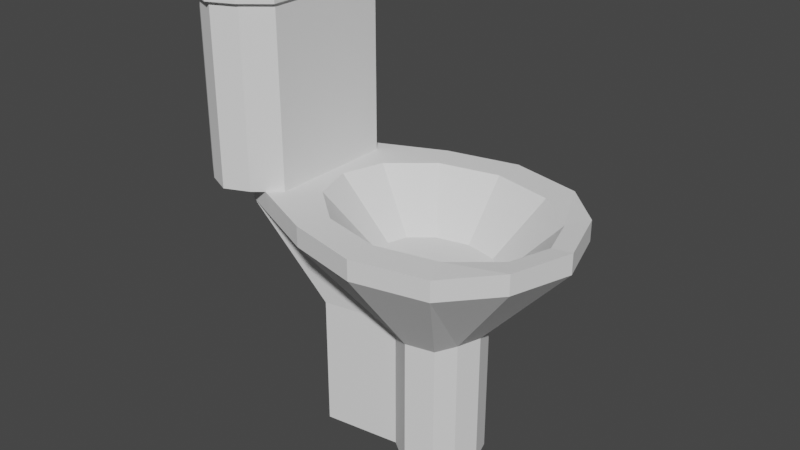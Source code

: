 # Source: VasoSanit_rio.blend  (saved by Blender 2.83.19; exported with 4.5.12 LTS)
import bpy
from mathutils import Matrix  # noqa: F401  (used for matrix-valued properties, if any)

bpy.ops.wm.read_factory_settings(use_empty=True)
scene = bpy.context.scene
scene.name = 'Scene'

# ---- collections
col_collection = bpy.data.collections.new('Collection'); scene.collection.children.link(col_collection)

# ---- world
world_world = bpy.data.worlds.new('World'); scene.world = world_world
world_world.use_nodes = True; world_world.node_tree.nodes.clear()
_N = world_world.node_tree.nodes; _L = world_world.node_tree.links
n0 = _N.new('ShaderNodeOutputWorld'); n0.name = 'World Output'; n0.location = (300, 300)
n1 = _N.new('ShaderNodeBackground'); n1.name = 'Background'; n1.location = (10, 300)
n1.inputs[0].default_value = (0.05088, 0.05088, 0.05088, 1.0)
_L.new(n1.outputs[0], n0.inputs[0])
n0.is_active_output = True
world_world.color = (0.05088, 0.05088, 0.05088)
world_world.use_sun_shadow = False
world_world.sun_shadow_jitter_overblur = 0.0

# ---- meshes
me_cylinder_003 = bpy.data.meshes.new('Cylinder.003')
me_cylinder_003.from_pydata([(-2.065e-06, -0.3076, -3.229), (-2.065e-06, -0.3076, -4.253), (-0.1838, -0.2664, -3.229), (-0.1838, -0.2664, -4.253), (-0.2632, -0.1538, -3.21), (-0.2632, -0.1538, -4.234), (-0.3124, -2.536e-06, -3.21), (-0.3124, -2.536e-06, -4.234), (-0.2632, 0.1538, -3.21), (-0.2632, 0.1538, -4.234), (-0.1838, 0.2664, -3.229), (-0.1838, 0.2664, -4.253), (-2.121e-06, 0.3076, -3.229), (-2.121e-06, 0.3076, -4.253), (0.1838, 0.173, -3.229), (0.1838, 0.173, -4.253), (0.6775, 0.2499, -3.239), (0.6775, 0.2499, -4.243), (0.6847, -2.73e-06, -3.239), (0.6847, -2.73e-06, -4.243), (0.6775, -0.2499, -3.239), (0.6775, -0.2499, -4.243), (0.1838, -0.173, -3.229), (0.1838, -0.173, -4.253), (-3.77e-06, -0.7793, -2.501), (-0.4658, -0.6749, -2.501), (-0.7515, -0.3897, -2.482), (-0.8763, -3.791e-06, -2.482), (-0.7515, 0.3897, -2.482), (-0.4658, 0.6749, -2.501), (-3.91e-06, 0.7793, -2.501), (0.4658, 0.6749, -2.501), (1.114, 0.3897, -2.501), (1.133, -3.463e-06, -2.501), (1.114, -0.3897, -2.501), (0.4658, -0.6749, -2.501), (-3.031e-06, -0.287, -2.761), (-0.2099, -0.2399, -2.761), (-0.3464, -0.1257, -2.761), (-0.3867, -3.785e-06, -2.761), (-0.3464, 0.1257, -2.761), (-0.2099, 0.2399, -2.761), (-3.093e-06, 0.287, -2.761), (0.2099, 0.2399, -2.761), (0.3464, 0.1257, -2.761), (0.3867, -3.753e-06, -2.761), (0.3464, -0.1257, -2.761), (0.2099, -0.2399, -2.761), (-3.77e-06, -0.7793, -2.349), (-0.4658, -0.6749, -2.349), (-0.7515, -0.3897, -2.33), (-0.8763, -3.791e-06, -2.33), (-0.7515, 0.3897, -2.33), (-0.4658, 0.6749, -2.349), (-3.91e-06, 0.7793, -2.349), (0.4658, 0.6749, -2.349), (1.114, 0.3897, -2.349), (1.133, -3.463e-06, -2.349), (1.114, -0.3897, -2.349), (0.4658, -0.6749, -2.349), (-3.795e-06, -0.5769, -2.349), (-0.3894, -0.4896, -2.349), (-0.6545, -0.2678, -2.349), (-0.7403, -3.771e-06, -2.349), (-0.6545, 0.2678, -2.349), (-0.3894, 0.4896, -2.349), (-3.909e-06, 0.5769, -2.349), (0.3893, 0.4896, -2.349), (0.6545, 0.2678, -2.349), (0.7403, -3.639e-06, -2.349), (0.6545, -0.2678, -2.349), (0.3893, -0.4896, -2.349), (1.135, 0.6015, -2.351), (1.135, 0.6015, -1.045), (1.446, 0.4073, -2.351), (1.446, 0.4073, -1.045), (1.446, -0.4073, -2.351), (1.446, -0.4073, -1.045), (1.135, -0.6015, -2.351), (1.135, -0.6015, -1.045), (0.8233, -0.4073, -2.351), (0.8233, -0.4073, -1.045), (0.8233, 0.4073, -2.351), (0.8233, 0.4073, -1.045), (1.446, 0.4073, -0.9219), (1.135, 0.6015, -0.9219), (1.446, -0.4073, -0.9219), (1.135, -0.6015, -0.9219), (0.8233, -0.4073, -0.9219), (0.8233, 0.4073, -0.9219), (1.463, 0.4288, -1.048), (1.135, 0.6333, -1.048), (1.463, -0.4288, -1.048), (1.135, -0.6333, -1.048), (0.8068, -0.4288, -1.048), (0.8068, 0.4288, -1.048), (1.463, 0.4288, -0.9186), (1.135, 0.6333, -0.9186), (1.463, -0.4288, -0.9186), (1.135, -0.6333, -0.9186), (0.8068, -0.4288, -0.9186), (0.8068, 0.4288, -0.9186), (1.29, -0.5334, -2.351), (1.29, -0.5334, -1.045), (1.29, -0.5334, -0.9219), (1.299, -0.5616, -1.048), (1.299, -0.5616, -0.9186), (0.979, -0.5334, -2.351), (0.979, -0.5334, -1.045), (0.979, -0.5334, -0.9219), (0.9708, -0.5616, -1.048), (0.9708, -0.5616, -0.9186), (1.29, 0.5334, -2.351), (1.29, 0.5334, -1.045), (1.29, 0.5334, -0.9219), (1.299, 0.5616, -1.048), (1.299, 0.5616, -0.9186), (0.979, 0.5334, -2.351), (0.979, 0.5334, -1.045), (0.979, 0.5334, -0.9219), (0.9708, 0.5616, -1.048), (0.9708, 0.5616, -0.9186)], [], [(0, 1, 3, 2), (2, 3, 5, 4), (4, 5, 7, 6), (6, 7, 9, 8), (8, 9, 11, 10), (10, 11, 13, 12), (12, 13, 15, 14), (14, 15, 17, 16), (16, 17, 19, 18), (18, 19, 21, 20), (3, 1, 23, 21, 19, 17, 15, 13, 11, 9, 7, 5), (20, 21, 23, 22), (22, 23, 1, 0), (22, 0, 24, 35), (29, 30, 54, 53), (0, 2, 25, 24), (4, 6, 27, 26), (20, 22, 35, 34), (2, 4, 26, 25), (18, 20, 34, 33), (16, 18, 33, 32), (14, 16, 32, 31), (12, 14, 31, 30), (10, 12, 30, 29), (8, 10, 29, 28), (6, 8, 28, 27), (36, 37, 38, 39, 40, 41, 42, 43, 44, 45, 46, 47), (26, 27, 51, 50), (33, 34, 58, 57), (30, 31, 55, 54), (27, 28, 52, 51), (34, 35, 59, 58), (24, 25, 49, 48), (31, 32, 56, 55), (28, 29, 53, 52), (35, 24, 48, 59), (25, 26, 50, 49), (32, 33, 57, 56), (61, 60, 48, 49), (62, 61, 49, 50), (63, 62, 50, 51), (64, 63, 51, 52), (65, 64, 52, 53), (66, 65, 53, 54), (67, 66, 54, 55), (68, 67, 55, 56), (69, 68, 56, 57), (70, 69, 57, 58), (71, 70, 58, 59), (60, 71, 59, 48), (37, 36, 60, 61), (38, 37, 61, 62), (39, 38, 62, 63), (40, 39, 63, 64), (41, 40, 64, 65), (42, 41, 65, 66), (43, 42, 66, 67), (44, 43, 67, 68), (45, 44, 68, 69), (46, 45, 69, 70), (47, 46, 70, 71), (36, 47, 71, 60), (112, 113, 75, 74), (74, 75, 77, 76), (102, 103, 79, 78), (107, 108, 81, 80), (108, 79, 93, 110), (80, 81, 83, 82), (117, 118, 73, 72), (72, 112, 74, 76, 102, 78, 107, 80, 82, 117), (84, 114, 85, 119, 89, 88, 109, 87, 104, 86), (109, 88, 100, 111), (83, 81, 94, 95), (118, 83, 95, 120), (104, 87, 99, 106), (119, 85, 97, 121), (92, 90, 96, 98), (95, 94, 100, 101), (115, 91, 97, 116), (105, 92, 98, 106), (120, 95, 101, 121), (110, 93, 99, 111), (113, 73, 91, 115), (114, 84, 96, 116), (103, 77, 92, 105), (88, 89, 101, 100), (77, 75, 90, 92), (84, 86, 98, 96), (79, 103, 105, 93), (93, 105, 106, 99), (86, 104, 106, 98), (76, 77, 103, 102), (94, 110, 111, 100), (87, 109, 111, 99), (81, 108, 110, 94), (78, 79, 108, 107), (85, 114, 116, 97), (75, 113, 115, 90), (90, 115, 116, 96), (72, 73, 113, 112), (91, 120, 121, 97), (89, 119, 121, 101), (73, 118, 120, 91), (82, 83, 118, 117)])
_uv = me_cylinder_003.uv_layers.new(name='UVMap')
_uv.uv.foreach_set('vector', [1.0, 0.5, 1.0, 1.0, 0.9167, 1.0, 0.9167, 0.5, 0.9167, 0.5, 0.9167, 1.0, 0.8333, 1.0, 0.8333, 0.5, 0.8333, 0.5, 0.8333, 1.0, 0.75, 1.0, 0.75, 0.5, 0.75, 0.5, 0.75, 1.0, 0.6667, 1.0, 0.6667, 0.5, 0.6667, 0.5, 0.6667, 1.0, 0.5833, 1.0, 0.5833, 0.5, 0.5833, 0.5, 0.5833, 1.0, 0.5, 1.0, 0.5, 0.5, 0.5, 0.5, 0.5, 1.0, 0.4167, 1.0, 0.4167, 0.5, 0.4167, 0.5, 0.4167, 1.0, 0.3333, 1.0, 0.3333, 0.5, 0.3333, 0.5, 0.3333, 1.0, 0.25, 1.0, 0.25, 0.5, 0.25, 0.5, 0.25, 1.0, 0.1667, 1.0, 0.1667, 0.5, 0.37, 0.4578, 0.25, 0.49, 0.13, 0.4578, 0.04215, 0.37, 0.01, 0.25, 0.04215, 0.13, 0.13, 0.04215, 0.25, 0.01, 0.37, 0.04215, 0.4578, 0.13, 0.49, 0.25, 0.4578, 0.37, 0.1667, 0.5, 0.1667, 1.0, 0.08333, 1.0, 0.08333, 0.5, 0.08333, 0.5, 0.08333, 1.0, 7.451e-08, 1.0, 7.451e-08, 0.5, 0.08333, 0.5, 7.451e-08, 0.5, 7.451e-08, 0.5, 0.08333, 0.5, 0.5833, 0.5, 0.5, 0.5, 0.5, 0.5, 0.5833, 0.5, 1.0, 0.5, 0.9167, 0.5, 0.9167, 0.5, 1.0, 0.5, 0.8333, 0.5, 0.75, 0.5, 0.75, 0.5, 0.8333, 0.5, 0.1667, 0.5, 0.08333, 0.5, 0.08333, 0.5, 0.1667, 0.5, 0.9167, 0.5, 0.8333, 0.5, 0.8333, 0.5, 0.9167, 0.5, 0.25, 0.5, 0.1667, 0.5, 0.1667, 0.5, 0.25, 0.5, 0.3333, 0.5, 0.25, 0.5, 0.25, 0.5, 0.3333, 0.5, 0.4167, 0.5, 0.3333, 0.5, 0.3333, 0.5, 0.4167, 0.5, 0.5, 0.5, 0.4167, 0.5, 0.4167, 0.5, 0.5, 0.5, 0.5833, 0.5, 0.5, 0.5, 0.5, 0.5, 0.5833, 0.5, 0.6667, 0.5, 0.5833, 0.5, 0.5833, 0.5, 0.6667, 0.5, 0.75, 0.5, 0.6667, 0.5, 0.6667, 0.5, 0.75, 0.5, 0.75, 0.3993, 0.8414, 0.3748, 0.9008, 0.3154, 0.9183, 0.25, 0.9008, 0.1846, 0.8414, 0.1252, 0.75, 0.1007, 0.6586, 0.1252, 0.5992, 0.1846, 0.5817, 0.25, 0.5992, 0.3154, 0.6586, 0.3748, 0.8333, 0.5, 0.75, 0.5, 0.75, 0.5, 0.8333, 0.5, 0.25, 0.5, 0.1667, 0.5, 0.1667, 0.5, 0.25, 0.5, 0.5, 0.5, 0.4167, 0.5, 0.4167, 0.5, 0.5, 0.5, 0.75, 0.5, 0.6667, 0.5, 0.6667, 0.5, 0.75, 0.5, 0.1667, 0.5, 0.08333, 0.5, 0.08333, 0.5, 0.1667, 0.5, 1.0, 0.5, 0.9167, 0.5, 0.9167, 0.5, 1.0, 0.5, 0.4167, 0.5, 0.3333, 0.5, 0.3333, 0.5, 0.4167, 0.5, 0.6667, 0.5, 0.5833, 0.5, 0.5833, 0.5, 0.6667, 0.5, 0.08333, 0.5, 7.451e-08, 0.5, 7.451e-08, 0.5, 0.08333, 0.5, 0.9167, 0.5, 0.8333, 0.5, 0.8333, 0.5, 0.9167, 0.5, 0.3333, 0.5, 0.25, 0.5, 0.25, 0.5, 0.3333, 0.5, 0.8503, 0.4008, 0.75, 0.4277, 0.75, 0.49, 0.87, 0.4578, 0.9186, 0.3325, 0.8503, 0.4008, 0.87, 0.4578, 0.9578, 0.37, 0.9407, 0.25, 0.9186, 0.3325, 0.9578, 0.37, 0.99, 0.25, 0.9186, 0.1675, 0.9407, 0.25, 0.99, 0.25, 0.9578, 0.13, 0.8503, 0.09922, 0.9186, 0.1675, 0.9578, 0.13, 0.87, 0.04215, 0.75, 0.07234, 0.8503, 0.09922, 0.87, 0.04215, 0.75, 0.01, 0.6497, 0.09922, 0.75, 0.07234, 0.75, 0.01, 0.63, 0.04215, 0.5814, 0.1675, 0.6497, 0.09922, 0.63, 0.04215, 0.5422, 0.13, 0.5593, 0.25, 0.5814, 0.1675, 0.5422, 0.13, 0.51, 0.25, 0.5814, 0.3325, 0.5593, 0.25, 0.51, 0.25, 0.5422, 0.37, 0.6497, 0.4008, 0.5814, 0.3325, 0.5422, 0.37, 0.63, 0.4578, 0.75, 0.4277, 0.6497, 0.4008, 0.63, 0.4578, 0.75, 0.49, 0.8414, 0.3748, 0.75, 0.3993, 0.75, 0.4277, 0.8503, 0.4008, 0.9008, 0.3154, 0.8414, 0.3748, 0.8503, 0.4008, 0.9186, 0.3325, 0.9183, 0.25, 0.9008, 0.3154, 0.9186, 0.3325, 0.9407, 0.25, 0.9008, 0.1846, 0.9183, 0.25, 0.9407, 0.25, 0.9186, 0.1675, 0.8414, 0.1252, 0.9008, 0.1846, 0.9186, 0.1675, 0.8503, 0.09922, 0.75, 0.1007, 0.8414, 0.1252, 0.8503, 0.09922, 0.75, 0.07234, 0.6586, 0.1252, 0.75, 0.1007, 0.75, 0.07234, 0.6497, 0.09922, 0.5992, 0.1846, 0.6586, 0.1252, 0.6497, 0.09922, 0.5814, 0.1675, 0.5817, 0.25, 0.5992, 0.1846, 0.5814, 0.1675, 0.5593, 0.25, 0.5992, 0.3154, 0.5817, 0.25, 0.5593, 0.25, 0.5814, 0.3325, 0.6586, 0.3748, 0.5992, 0.3154, 0.5814, 0.3325, 0.6497, 0.4008, 0.75, 0.3993, 0.6586, 0.3748, 0.6497, 0.4008, 0.75, 0.4277, 0.9167, 0.5, 0.9167, 1.0, 0.8333, 1.0, 0.8333, 0.5, 0.8333, 0.5, 0.8333, 1.0, 0.6667, 1.0, 0.6667, 0.5, 0.5833, 0.5, 0.5833, 1.0, 0.5, 1.0, 0.5, 0.5, 0.4167, 0.5, 0.4167, 1.0, 0.3333, 1.0, 0.3333, 0.5, 0.4167, 1.0, 0.5, 1.0, 0.5, 1.0, 0.4167, 1.0, 0.3333, 0.5, 0.3333, 1.0, 0.1667, 1.0, 0.1667, 0.5, 0.08333, 0.5, 0.08333, 1.0, -8.941e-08, 1.0, -8.941e-08, 0.5, 0.75, 0.49, 0.8539, 0.43, 0.9578, 0.37, 0.9578, 0.13, 0.8539, 0.07, 0.75, 0.01, 0.6461, 0.07, 0.5422, 0.13, 0.5422, 0.37, 0.6461, 0.43, 0.4578, 0.37, 0.3539, 0.43, 0.25, 0.49, 0.1461, 0.43, 0.04215, 0.37, 0.04215, 0.13, 0.1461, 0.07, 0.25, 0.01, 0.3539, 0.07, 0.4578, 0.13, 0.1461, 0.07, 0.04215, 0.13, 0.04215, 0.13, 0.1461, 0.07, 0.1667, 1.0, 0.3333, 1.0, 0.3333, 1.0, 0.1667, 1.0, 0.08333, 1.0, 0.1667, 1.0, 0.1667, 1.0, 0.08333, 1.0, 0.3539, 0.07, 0.25, 0.01, 0.25, 0.01, 0.3539, 0.07, 0.1461, 0.43, 0.25, 0.49, 0.25, 0.49, 0.1461, 0.43, 0.6667, 1.0, 0.8333, 1.0, 0.8333, 1.0, 0.6667, 1.0, 0.1667, 1.0, 0.3333, 1.0, 0.3333, 1.0, 0.1667, 1.0, 0.9167, 1.0, 1.0, 1.0, 1.0, 1.0, 0.9167, 1.0, 0.5833, 1.0, 0.6667, 1.0, 0.6667, 1.0, 0.5833, 1.0, 0.08333, 1.0, 0.1667, 1.0, 0.1667, 1.0, 0.08333, 1.0, 0.4167, 1.0, 0.5, 1.0, 0.5, 1.0, 0.4167, 1.0, 0.9167, 1.0, 1.0, 1.0, 1.0, 1.0, 0.9167, 1.0, 0.3539, 0.43, 0.4578, 0.37, 0.4578, 0.37, 0.3539, 0.43, 0.5833, 1.0, 0.6667, 1.0, 0.6667, 1.0, 0.5833, 1.0, 0.04215, 0.13, 0.04215, 0.37, 0.04215, 0.37, 0.04215, 0.13, 0.6667, 1.0, 0.8333, 1.0, 0.8333, 1.0, 0.6667, 1.0, 0.4578, 0.37, 0.4578, 0.13, 0.4578, 0.13, 0.4578, 0.37, 0.5, 1.0, 0.5833, 1.0, 0.5833, 1.0, 0.5, 1.0, 0.5, 1.0, 0.5833, 1.0, 0.5833, 1.0, 0.5, 1.0, 0.4578, 0.13, 0.3539, 0.07, 0.3539, 0.07, 0.4578, 0.13, 0.6667, 0.5, 0.6667, 1.0, 0.5833, 1.0, 0.5833, 0.5, 0.3333, 1.0, 0.4167, 1.0, 0.4167, 1.0, 0.3333, 1.0, 0.25, 0.01, 0.1461, 0.07, 0.1461, 0.07, 0.25, 0.01, 0.3333, 1.0, 0.4167, 1.0, 0.4167, 1.0, 0.3333, 1.0, 0.5, 0.5, 0.5, 1.0, 0.4167, 1.0, 0.4167, 0.5, 0.25, 0.49, 0.3539, 0.43, 0.3539, 0.43, 0.25, 0.49, 0.8333, 1.0, 0.9167, 1.0, 0.9167, 1.0, 0.8333, 1.0, 0.8333, 1.0, 0.9167, 1.0, 0.9167, 1.0, 0.8333, 1.0, 1.0, 0.5, 1.0, 1.0, 0.9167, 1.0, 0.9167, 0.5, -8.941e-08, 1.0, 0.08333, 1.0, 0.08333, 1.0, -8.941e-08, 1.0, 0.04215, 0.37, 0.1461, 0.43, 0.1461, 0.43, 0.04215, 0.37, -8.941e-08, 1.0, 0.08333, 1.0, 0.08333, 1.0, -8.941e-08, 1.0, 0.1667, 0.5, 0.1667, 1.0, 0.08333, 1.0, 0.08333, 0.5])
me_cylinder_003.use_remesh_fix_poles = True
me_cylinder_003.use_remesh_preserve_attributes = False
me_cylinder_003.use_mirror_vertex_groups = False
me_cylinder_003.update()

# ---- objects
ob_cylinder_003 = bpy.data.objects.new('Cylinder.003', me_cylinder_003)

# ---- transforms, parenting, visibility, modifiers, constraints
ob_cylinder_003.location = (0.2966, -0.01047, 3.686)
ob_cylinder_003.rotation_euler = (0.0, -0.0, -3.142)
ob_cylinder_003.scale = (1.0, 1.0, 0.8591)
ob_cylinder_003.lineart.crease_threshold = 0.0

# ---- collection membership
col_collection.objects.link(ob_cylinder_003)

# ---- scene / render settings (as saved in the file)
scene.frame_start = 1; scene.frame_end = 250; scene.frame_set(1)
scene.render.engine = 'BLENDER_EEVEE_NEXT'
scene.cycles.use_denoising = False
scene.cycles.samples = 128
scene.cycles.sampling_pattern = 'TABULATED_SOBOL'
scene.cycles.use_adaptive_sampling = False
scene.cycles.use_light_tree = False
scene.view_settings.view_transform = 'Filmic'
bpy.context.view_layer.update()

# ---- added for rendering (the .blend has no active camera and no usable light): camera, sun
cam_auto = bpy.data.cameras.new('AutoCamera')
cam_auto.lens = 50.0
cam_auto.sensor_width = 36.0
cam_auto.clip_end = 1000.0
ob_auto_camera = bpy.data.objects.new('AutoCamera', cam_auto)
scene.collection.objects.link(ob_auto_camera)
ob_auto_camera.location = (3.71672, -4.46627, 4.43544)
ob_auto_camera.rotation_euler = (1.09748, -7.21219e-08, 0.694738)
scene.camera = ob_auto_camera
light_auto_sun = bpy.data.lights.new('AutoSun', 'SUN')
light_auto_sun.energy = 3.0
light_auto_sun.angle = 0.0523599
ob_auto_sun = bpy.data.objects.new('AutoSun', light_auto_sun)
scene.collection.objects.link(ob_auto_sun)
ob_auto_sun.rotation_euler = (0.872665, 0.174533, 0.523599)
bpy.context.view_layer.update()
